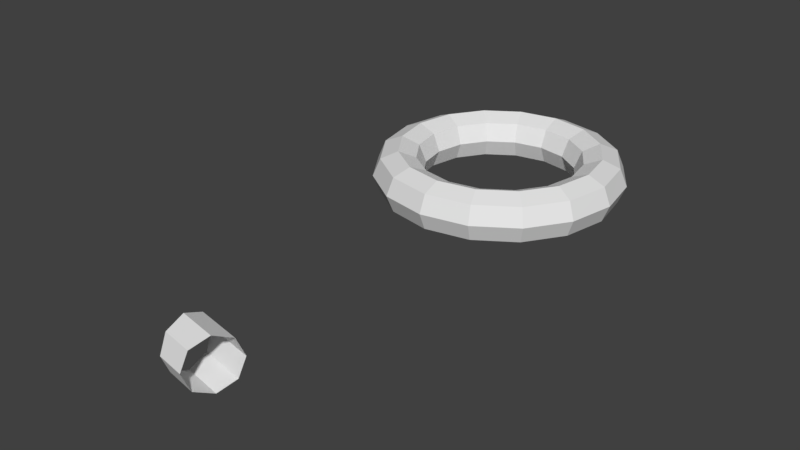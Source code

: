 # Source: Hoop.blend  (saved by Blender 2.79.0; exported with 4.5.12 LTS)
import bpy
from mathutils import Matrix  # noqa: F401  (used for matrix-valued properties, if any)

bpy.ops.wm.read_factory_settings(use_empty=True)
scene = bpy.context.scene
scene.name = 'Scene'

# ---- collections
col_collection_1 = bpy.data.collections.new('Collection 1'); scene.collection.children.link(col_collection_1)

# ---- world
world_world = bpy.data.worlds.new('World'); scene.world = world_world
world_world.color = (0.05088, 0.05088, 0.05088)
world_world.use_sun_shadow = False
world_world.sun_shadow_jitter_overblur = 0.0
world_world.cycles.sampling_method = 'MANUAL'

# ---- meshes
me_torus_000 = bpy.data.meshes.new('Torus.000')
me_torus_000.from_pydata([(0.09567, 1.744e-08, -0.231), (0.09007, 0.03536, -0.2174), (0.07654, 0.05, -0.1848), (0.06301, 0.03536, -0.1521), (0.0574, 1.046e-08, -0.1386), (0.06301, -0.03536, -0.1521), (0.07654, -0.05, -0.1848), (0.09007, -0.03536, -0.2174), (1.887e-08, 1.887e-08, -0.25), (1.777e-08, 0.03536, -0.2354), (1.51e-08, 0.05, -0.2), (1.243e-08, 0.03536, -0.1646), (1.132e-08, 1.132e-08, -0.15), (1.243e-08, -0.03536, -0.1646), (1.51e-08, -0.05, -0.2), (1.777e-08, -0.03536, -0.2354)], [], [(0, 8, 9, 1), (1, 9, 10, 2), (2, 10, 11, 3), (3, 11, 12, 4), (4, 12, 13, 5), (5, 13, 14, 6), (6, 14, 15, 7), (7, 15, 8, 0)])
me_torus_000.use_remesh_preserve_volume = False
me_torus_000.use_remesh_preserve_attributes = False
me_torus_000.use_mirror_vertex_groups = False
me_torus_000.update()
me_torus_003 = bpy.data.meshes.new('Torus.003')
me_torus_003.from_pydata([(0.25, 5.551e-17, 5.551e-17), (0.2354, 0.03536, 2.669e-09), (0.2, 0.05, 3.775e-09), (0.1646, 0.03536, 2.669e-09), (0.15, 3.943e-17, 3.331e-17), (0.1646, -0.03536, -2.669e-09), (0.2, -0.05, -3.775e-09), (0.2354, -0.03536, -2.669e-09), (0.231, 7.223e-09, -0.09567), (0.2174, 0.03536, -0.09007), (0.1848, 0.05, -0.07654), (0.1521, 0.03536, -0.06301), (0.1386, 4.334e-09, -0.0574), (0.1521, -0.03536, -0.06301), (0.1848, -0.05, -0.07654), (0.2174, -0.03536, -0.09007), (0.1768, 1.335e-08, -0.1768), (0.1664, 0.03536, -0.1664), (0.1414, 0.05, -0.1414), (0.1164, 0.03536, -0.1164), (0.1061, 8.008e-09, -0.1061), (0.1164, -0.03536, -0.1164), (0.1414, -0.05, -0.1414), (0.1664, -0.03536, -0.1664), (0.09567, 1.744e-08, -0.231), (0.09007, 0.03536, -0.2174), (0.07654, 0.05, -0.1848), (0.06301, 0.03536, -0.1521), (0.0574, 1.046e-08, -0.1386), (0.06301, -0.03536, -0.1521), (0.07654, -0.05, -0.1848), (0.09007, -0.03536, -0.2174), (1.887e-08, 1.887e-08, -0.25), (1.777e-08, 0.03536, -0.2354), (1.51e-08, 0.05, -0.2), (1.243e-08, 0.03536, -0.1646), (1.132e-08, 1.132e-08, -0.15), (1.243e-08, -0.03536, -0.1646), (1.51e-08, -0.05, -0.2), (1.777e-08, -0.03536, -0.2354), (-0.09567, 1.744e-08, -0.231), (-0.09007, 0.03536, -0.2174), (-0.07654, 0.05, -0.1848), (-0.06301, 0.03536, -0.1521), (-0.0574, 1.046e-08, -0.1386), (-0.06301, -0.03536, -0.1521), (-0.07654, -0.05, -0.1848), (-0.09007, -0.03536, -0.2174), (-0.1768, 1.335e-08, -0.1768), (-0.1664, 0.03536, -0.1664), (-0.1414, 0.05, -0.1414), (-0.1164, 0.03536, -0.1164), (-0.1061, 8.008e-09, -0.1061), (-0.1164, -0.03536, -0.1164), (-0.1414, -0.05, -0.1414), (-0.1664, -0.03536, -0.1664), (-0.231, 7.223e-09, -0.09567), (-0.2174, 0.03536, -0.09007), (-0.1848, 0.05, -0.07654), (-0.1521, 0.03536, -0.06301), (-0.1386, 4.334e-09, -0.0574), (-0.1521, -0.03536, -0.06301), (-0.1848, -0.05, -0.07654), (-0.2174, -0.03536, -0.09007), (-0.25, 1.595e-15, -2.186e-08), (-0.2354, 0.03536, -1.791e-08), (-0.2, 0.05, -1.371e-08), (-0.1646, 0.03536, -1.172e-08), (-0.15, 9.629e-16, -1.311e-08), (-0.1646, -0.03536, -1.706e-08), (-0.2, -0.05, -2.126e-08), (-0.2354, -0.03536, -2.324e-08), (-0.231, -7.223e-09, 0.09567), (-0.2174, 0.03536, 0.09007), (-0.1848, 0.05, 0.07654), (-0.1521, 0.03536, 0.06301), (-0.1386, -4.334e-09, 0.0574), (-0.1521, -0.03536, 0.06301), (-0.1848, -0.05, 0.07654), (-0.2174, -0.03536, 0.09007), (-0.1768, -1.335e-08, 0.1768), (-0.1664, 0.03536, 0.1664), (-0.1414, 0.05, 0.1414), (-0.1164, 0.03536, 0.1164), (-0.1061, -8.008e-09, 0.1061), (-0.1164, -0.03536, 0.1164), (-0.1414, -0.05, 0.1414), (-0.1664, -0.03536, 0.1664), (-0.09567, -1.744e-08, 0.231), (-0.09007, 0.03536, 0.2174), (-0.07654, 0.05, 0.1848), (-0.06301, 0.03536, 0.1521), (-0.0574, -1.046e-08, 0.1386), (-0.06301, -0.03536, 0.1521), (-0.07654, -0.05, 0.1848), (-0.09007, -0.03536, 0.2174), (1.887e-08, -1.887e-08, 0.25), (1.777e-08, 0.03536, 0.2354), (1.51e-08, 0.05, 0.2), (1.243e-08, 0.03536, 0.1646), (1.132e-08, -1.132e-08, 0.15), (1.243e-08, -0.03536, 0.1646), (1.51e-08, -0.05, 0.2), (1.777e-08, -0.03536, 0.2354), (0.09567, -1.744e-08, 0.231), (0.09007, 0.03536, 0.2174), (0.07654, 0.05, 0.1848), (0.06301, 0.03536, 0.1521), (0.0574, -1.046e-08, 0.1386), (0.06301, -0.03536, 0.1521), (0.07654, -0.05, 0.1848), (0.09007, -0.03536, 0.2174), (0.1768, -1.335e-08, 0.1768), (0.1664, 0.03536, 0.1664), (0.1414, 0.05, 0.1414), (0.1164, 0.03536, 0.1164), (0.1061, -8.008e-09, 0.1061), (0.1164, -0.03536, 0.1164), (0.1414, -0.05, 0.1414), (0.1664, -0.03536, 0.1664), (0.231, -7.223e-09, 0.09567), (0.2174, 0.03536, 0.09007), (0.1848, 0.05, 0.07654), (0.1521, 0.03536, 0.06301), (0.1386, -4.334e-09, 0.0574), (0.1521, -0.03536, 0.06301), (0.1848, -0.05, 0.07654), (0.2174, -0.03536, 0.09007)], [], [(0, 8, 9, 1), (1, 9, 10, 2), (2, 10, 11, 3), (3, 11, 12, 4), (4, 12, 13, 5), (5, 13, 14, 6), (6, 14, 15, 7), (7, 15, 8, 0), (8, 16, 17, 9), (9, 17, 18, 10), (10, 18, 19, 11), (11, 19, 20, 12), (12, 20, 21, 13), (13, 21, 22, 14), (14, 22, 23, 15), (15, 23, 16, 8), (16, 24, 25, 17), (17, 25, 26, 18), (18, 26, 27, 19), (19, 27, 28, 20), (20, 28, 29, 21), (21, 29, 30, 22), (22, 30, 31, 23), (23, 31, 24, 16), (24, 32, 33, 25), (25, 33, 34, 26), (26, 34, 35, 27), (27, 35, 36, 28), (28, 36, 37, 29), (29, 37, 38, 30), (30, 38, 39, 31), (31, 39, 32, 24), (32, 40, 41, 33), (33, 41, 42, 34), (34, 42, 43, 35), (35, 43, 44, 36), (36, 44, 45, 37), (37, 45, 46, 38), (38, 46, 47, 39), (39, 47, 40, 32), (40, 48, 49, 41), (41, 49, 50, 42), (42, 50, 51, 43), (43, 51, 52, 44), (44, 52, 53, 45), (45, 53, 54, 46), (46, 54, 55, 47), (47, 55, 48, 40), (48, 56, 57, 49), (49, 57, 58, 50), (50, 58, 59, 51), (51, 59, 60, 52), (52, 60, 61, 53), (53, 61, 62, 54), (54, 62, 63, 55), (55, 63, 56, 48), (56, 64, 65, 57), (57, 65, 66, 58), (58, 66, 67, 59), (59, 67, 68, 60), (60, 68, 69, 61), (61, 69, 70, 62), (62, 70, 71, 63), (63, 71, 64, 56), (64, 72, 73, 65), (65, 73, 74, 66), (66, 74, 75, 67), (67, 75, 76, 68), (68, 76, 77, 69), (69, 77, 78, 70), (70, 78, 79, 71), (71, 79, 72, 64), (72, 80, 81, 73), (73, 81, 82, 74), (74, 82, 83, 75), (75, 83, 84, 76), (76, 84, 85, 77), (77, 85, 86, 78), (78, 86, 87, 79), (79, 87, 80, 72), (80, 88, 89, 81), (81, 89, 90, 82), (82, 90, 91, 83), (83, 91, 92, 84), (84, 92, 93, 85), (85, 93, 94, 86), (86, 94, 95, 87), (87, 95, 88, 80), (88, 96, 97, 89), (89, 97, 98, 90), (90, 98, 99, 91), (91, 99, 100, 92), (92, 100, 101, 93), (93, 101, 102, 94), (94, 102, 103, 95), (95, 103, 96, 88), (96, 104, 105, 97), (97, 105, 106, 98), (98, 106, 107, 99), (99, 107, 108, 100), (100, 108, 109, 101), (101, 109, 110, 102), (102, 110, 111, 103), (103, 111, 104, 96), (104, 112, 113, 105), (105, 113, 114, 106), (106, 114, 115, 107), (107, 115, 116, 108), (108, 116, 117, 109), (109, 117, 118, 110), (110, 118, 119, 111), (111, 119, 112, 104), (112, 120, 121, 113), (113, 121, 122, 114), (114, 122, 123, 115), (115, 123, 124, 116), (116, 124, 125, 117), (117, 125, 126, 118), (118, 126, 127, 119), (119, 127, 120, 112), (120, 0, 1, 121), (121, 1, 2, 122), (122, 2, 3, 123), (123, 3, 4, 124), (124, 4, 5, 125), (125, 5, 6, 126), (126, 6, 7, 127), (127, 7, 0, 120)])
me_torus_003.use_remesh_preserve_volume = False
me_torus_003.use_remesh_preserve_attributes = False
me_torus_003.use_mirror_vertex_groups = False
me_torus_003.update()

# ---- objects
ob_hoop_col = bpy.data.objects.new('Hoop_Col', me_torus_000)
ob_hoop = bpy.data.objects.new('Hoop', me_torus_003)

# ---- transforms, parenting, visibility, modifiers, constraints
ob_hoop_col.location = (0.0, -1.0, 0.0)
ob_hoop_col.rotation_euler = (1.571, 2.22e-16, 2.22e-16)
ob_hoop_col.lineart.crease_threshold = 0.0
ob_hoop.location = (0.0, 0.0, 0.0)
ob_hoop.rotation_euler = (1.571, 2.22e-16, 2.22e-16)
ob_hoop.lineart.crease_threshold = 0.0

# ---- collection membership
col_collection_1.objects.link(ob_hoop_col)
col_collection_1.objects.link(ob_hoop)

# ---- scene / render settings (as saved in the file)
scene.frame_start = 1; scene.frame_end = 250; scene.frame_set(1)
scene.render.engine = 'BLENDER_EEVEE_NEXT'
scene.render.resolution_percentage = 50
scene.render.dither_intensity = 0.0
scene.cycles.use_denoising = False
scene.cycles.samples = 128
scene.cycles.sampling_pattern = 'TABULATED_SOBOL'
scene.cycles.use_adaptive_sampling = False
scene.cycles.use_light_tree = False
scene.cycles.blur_glossy = 0.0
scene.cycles.sample_clamp_indirect = 0.0
scene.view_settings.view_transform = 'Standard'
bpy.context.view_layer.update()

# ---- added for rendering (the .blend has no active camera and no usable light): camera, sun
cam_auto = bpy.data.cameras.new('AutoCamera')
cam_auto.lens = 50.0
cam_auto.sensor_width = 36.0
cam_auto.clip_end = 1000.0
ob_auto_camera = bpy.data.objects.new('AutoCamera', cam_auto)
scene.collection.objects.link(ob_auto_camera)
ob_auto_camera.location = (1.13137, -1.66335, 0.905095)
ob_auto_camera.rotation_euler = (1.09748, -7.21219e-08, 0.694738)
scene.camera = ob_auto_camera
light_auto_sun = bpy.data.lights.new('AutoSun', 'SUN')
light_auto_sun.energy = 3.0
light_auto_sun.angle = 0.0523599
ob_auto_sun = bpy.data.objects.new('AutoSun', light_auto_sun)
scene.collection.objects.link(ob_auto_sun)
ob_auto_sun.rotation_euler = (0.872665, 0.174533, 0.523599)
bpy.context.view_layer.update()
